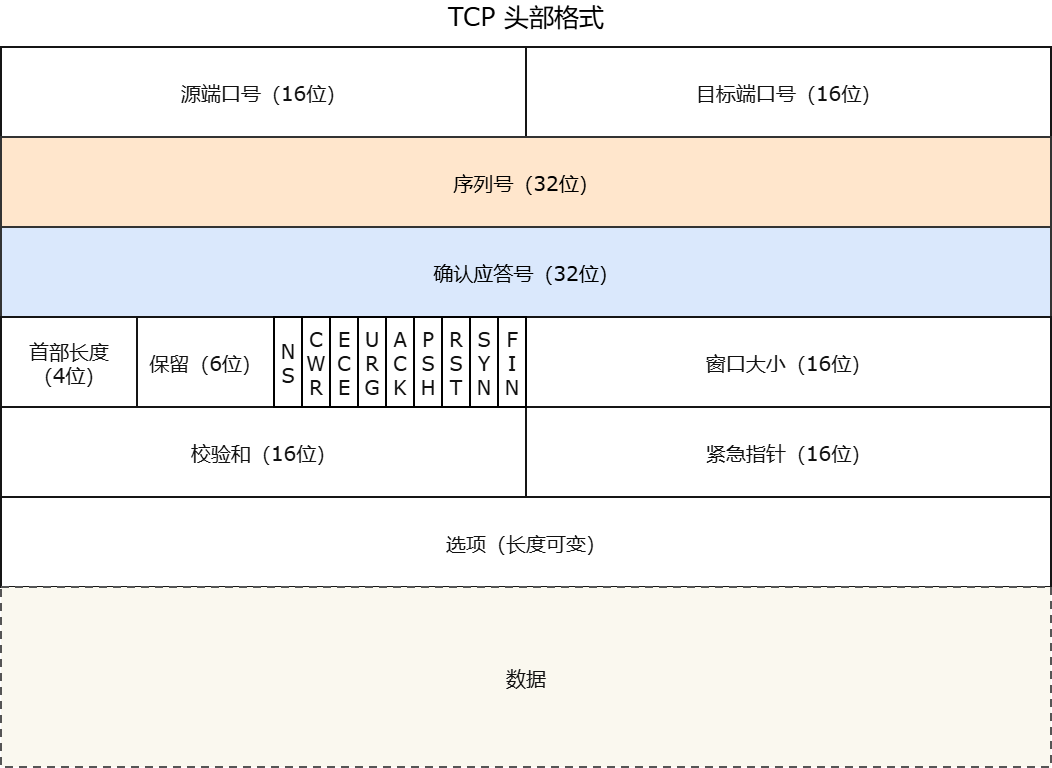

The diagram above was exported from draw.io. Its source (the exported page's mxGraphModel, read from the mxfile embedded in the PNG):
<mxGraphModel dx="1415" dy="853" grid="1" gridSize="1" guides="1" tooltips="1" connect="1" arrows="1" fold="1" page="1" pageScale="1" pageWidth="827" pageHeight="1169" math="0" shadow="0">
  <root>
    <mxCell id="0" />
    <mxCell id="1" parent="0" />
    <mxCell id="KpOz9XUn-IUMbLeQG_Kp-2" parent="1" style="rounded=0;whiteSpace=wrap;html=0;align=center;verticalAlign=middle;fontFamily=Verdana;fontSize=20;fontStyle=0;fontColor=#111111;strokeColor=#151515;strokeWidth=2;fillColor=#FFFFFF;spacing=0;" value="源端口号（16位）" vertex="1">
      <mxGeometry height="90" width="525" x="200" y="207" as="geometry" />
    </mxCell>
    <mxCell id="KpOz9XUn-IUMbLeQG_Kp-3" parent="1" style="rounded=0;whiteSpace=wrap;html=0;align=center;verticalAlign=middle;fontFamily=Verdana;fontSize=20;fontStyle=0;fontColor=#111111;strokeColor=#151515;strokeWidth=2;fillColor=#FFFFFF;spacing=0;" value="目标端口号（16位）" vertex="1">
      <mxGeometry height="90" width="525" x="725" y="207" as="geometry" />
    </mxCell>
    <mxCell id="KpOz9XUn-IUMbLeQG_Kp-4" parent="1" style="rounded=0;whiteSpace=wrap;html=0;align=center;verticalAlign=middle;fontFamily=Verdana;fontSize=20;fontStyle=0;strokeColor=#333333;strokeWidth=2;fillColor=#ffe6cc;spacing=0;" value="序列号（32位）" vertex="1">
      <mxGeometry height="90" width="1050" x="200" y="297" as="geometry" />
    </mxCell>
    <mxCell id="KpOz9XUn-IUMbLeQG_Kp-5" parent="1" style="rounded=0;whiteSpace=wrap;html=0;align=center;verticalAlign=middle;fontFamily=Verdana;fontSize=20;fontStyle=0;strokeColor=#333333;strokeWidth=2;fillColor=#dae8fc;spacing=0;" value="确认应答号（32位）" vertex="1">
      <mxGeometry height="90" width="1050" x="200" y="387" as="geometry" />
    </mxCell>
    <mxCell id="KpOz9XUn-IUMbLeQG_Kp-6" parent="1" style="rounded=0;whiteSpace=wrap;html=0;align=center;verticalAlign=middle;fontFamily=Verdana;fontSize=20;fontStyle=0;fontColor=#111111;strokeColor=#151515;strokeWidth=2;fillColor=#FFFFFF;spacing=0;" value="首部长度&#10;（4位）" vertex="1">
      <mxGeometry height="90" width="136" x="200" y="477" as="geometry" />
    </mxCell>
    <mxCell id="KpOz9XUn-IUMbLeQG_Kp-7" parent="1" style="rounded=0;whiteSpace=wrap;html=0;align=center;verticalAlign=middle;fontFamily=Verdana;fontSize=20;fontStyle=0;fontColor=#111111;strokeColor=#151515;strokeWidth=2;fillColor=#FFFFFF;spacing=0;" value="保留（6位）" vertex="1">
      <mxGeometry height="90" width="137" x="336" y="477" as="geometry" />
    </mxCell>
    <mxCell id="KpOz9XUn-IUMbLeQG_Kp-14" parent="1" style="rounded=0;whiteSpace=wrap;html=0;align=center;verticalAlign=middle;fontFamily=Verdana;fontSize=20;fontStyle=0;fontColor=#111111;strokeColor=#151515;strokeWidth=2;fillColor=#FFFFFF;spacing=0;" value="窗口大小（16位）" vertex="1">
      <mxGeometry height="90" width="525" x="725" y="477" as="geometry" />
    </mxCell>
    <mxCell id="KpOz9XUn-IUMbLeQG_Kp-15" parent="1" style="rounded=0;whiteSpace=wrap;html=0;align=center;verticalAlign=middle;fontFamily=Verdana;fontSize=20;fontStyle=0;fontColor=#111111;strokeColor=#151515;strokeWidth=2;fillColor=#FFFFFF;spacing=0;" value="校验和（16位）" vertex="1">
      <mxGeometry height="90" width="525" x="200" y="567" as="geometry" />
    </mxCell>
    <mxCell id="KpOz9XUn-IUMbLeQG_Kp-16" parent="1" style="rounded=0;whiteSpace=wrap;html=0;align=center;verticalAlign=middle;fontFamily=Verdana;fontSize=20;fontStyle=0;fontColor=#111111;strokeColor=#151515;strokeWidth=2;fillColor=#FFFFFF;spacing=0;" value="紧急指针（16位）" vertex="1">
      <mxGeometry height="90" width="525" x="725" y="567" as="geometry" />
    </mxCell>
    <mxCell id="KpOz9XUn-IUMbLeQG_Kp-17" parent="1" style="rounded=0;whiteSpace=wrap;html=0;align=center;verticalAlign=middle;fontFamily=Verdana;fontSize=20;fontStyle=0;fontColor=#111111;strokeColor=#151515;strokeWidth=2;fillColor=#FFFFFF;spacing=0;" value="选项（长度可变）" vertex="1">
      <mxGeometry height="90" width="1050" x="200" y="657" as="geometry" />
    </mxCell>
    <mxCell id="KpOz9XUn-IUMbLeQG_Kp-18" parent="1" style="rounded=0;whiteSpace=wrap;html=0;align=center;verticalAlign=middle;fontFamily=Verdana;fontSize=20;fontStyle=0;fontColor=#111111;strokeColor=#151515;strokeWidth=2;fillColor=#FAF8EF;spacing=0;dashed=1;dashPattern=4 3;strokeColor=#555555;" value="数据" vertex="1">
      <mxGeometry height="180" width="1050" x="200" y="747" as="geometry" />
    </mxCell>
    <mxCell id="dZLkhedffZCg9bKHa80Y-7" parent="1" style="rounded=0;whiteSpace=wrap;html=1;strokeWidth=2;" value="&lt;font style=&quot;font-size: 20px;&quot; face=&quot;Verdana&quot;&gt;&lt;span style=&quot;color: rgb(17, 17, 17);&quot;&gt;F&lt;/span&gt;&lt;br style=&quot;padding: 0px; margin: 0px; color: rgb(17, 17, 17);&quot;&gt;&lt;span style=&quot;color: rgb(17, 17, 17);&quot;&gt;I&lt;/span&gt;&lt;br style=&quot;padding: 0px; margin: 0px; color: rgb(17, 17, 17);&quot;&gt;&lt;span style=&quot;color: rgb(17, 17, 17);&quot;&gt;N&lt;/span&gt;&lt;/font&gt;" vertex="1">
      <mxGeometry height="90" width="28" x="696.9999999999999" y="477" as="geometry" />
    </mxCell>
    <mxCell id="dZLkhedffZCg9bKHa80Y-8" parent="1" style="rounded=0;whiteSpace=wrap;html=1;strokeWidth=2;" value="&lt;font color=&quot;#111111&quot; face=&quot;Verdana&quot;&gt;&lt;span style=&quot;font-size: 20px;&quot;&gt;S&lt;/span&gt;&lt;/font&gt;&lt;div&gt;&lt;font color=&quot;#111111&quot; face=&quot;Verdana&quot;&gt;&lt;span style=&quot;font-size: 20px;&quot;&gt;Y&lt;/span&gt;&lt;/font&gt;&lt;/div&gt;&lt;div&gt;&lt;font color=&quot;#111111&quot; face=&quot;Verdana&quot;&gt;&lt;span style=&quot;font-size: 20px;&quot;&gt;N&lt;/span&gt;&lt;/font&gt;&lt;/div&gt;" vertex="1">
      <mxGeometry height="90" width="28" x="669" y="477" as="geometry" />
    </mxCell>
    <mxCell id="dZLkhedffZCg9bKHa80Y-9" parent="1" style="rounded=0;whiteSpace=wrap;html=1;strokeWidth=2;" value="&lt;font color=&quot;#111111&quot; face=&quot;Verdana&quot;&gt;&lt;span style=&quot;font-size: 20px;&quot;&gt;R&lt;/span&gt;&lt;/font&gt;&lt;div&gt;&lt;font color=&quot;#111111&quot; face=&quot;Verdana&quot;&gt;&lt;span style=&quot;font-size: 20px;&quot;&gt;S&lt;/span&gt;&lt;/font&gt;&lt;/div&gt;&lt;div&gt;&lt;font color=&quot;#111111&quot; face=&quot;Verdana&quot;&gt;&lt;span style=&quot;font-size: 20px;&quot;&gt;T&lt;/span&gt;&lt;/font&gt;&lt;/div&gt;" vertex="1">
      <mxGeometry height="90" width="28" x="641" y="477" as="geometry" />
    </mxCell>
    <mxCell id="dZLkhedffZCg9bKHa80Y-10" parent="1" style="rounded=0;whiteSpace=wrap;html=1;strokeWidth=2;" value="&lt;font color=&quot;#111111&quot; face=&quot;Verdana&quot;&gt;&lt;span style=&quot;font-size: 20px;&quot;&gt;P&lt;/span&gt;&lt;/font&gt;&lt;div&gt;&lt;font color=&quot;#111111&quot; face=&quot;Verdana&quot;&gt;&lt;span style=&quot;font-size: 20px;&quot;&gt;S&lt;/span&gt;&lt;/font&gt;&lt;/div&gt;&lt;div&gt;&lt;font color=&quot;#111111&quot; face=&quot;Verdana&quot;&gt;&lt;span style=&quot;font-size: 20px;&quot;&gt;H&lt;/span&gt;&lt;/font&gt;&lt;/div&gt;" vertex="1">
      <mxGeometry height="90" width="28" x="613" y="477" as="geometry" />
    </mxCell>
    <mxCell id="dZLkhedffZCg9bKHa80Y-11" parent="1" style="rounded=0;whiteSpace=wrap;html=1;strokeWidth=2;" value="&lt;font color=&quot;#111111&quot; face=&quot;Verdana&quot;&gt;&lt;span style=&quot;font-size: 20px;&quot;&gt;A&lt;/span&gt;&lt;/font&gt;&lt;div&gt;&lt;font color=&quot;#111111&quot; face=&quot;Verdana&quot;&gt;&lt;span style=&quot;font-size: 20px;&quot;&gt;C&lt;/span&gt;&lt;/font&gt;&lt;/div&gt;&lt;div&gt;&lt;font color=&quot;#111111&quot; face=&quot;Verdana&quot;&gt;&lt;span style=&quot;font-size: 20px;&quot;&gt;K&lt;/span&gt;&lt;/font&gt;&lt;/div&gt;" vertex="1">
      <mxGeometry height="90" width="28" x="585" y="477" as="geometry" />
    </mxCell>
    <mxCell id="dZLkhedffZCg9bKHa80Y-12" parent="1" style="rounded=0;whiteSpace=wrap;html=1;strokeWidth=2;" value="&lt;font color=&quot;#111111&quot; face=&quot;Verdana&quot;&gt;&lt;span style=&quot;font-size: 20px;&quot;&gt;U&lt;/span&gt;&lt;/font&gt;&lt;div&gt;&lt;font color=&quot;#111111&quot; face=&quot;Verdana&quot;&gt;&lt;span style=&quot;font-size: 20px;&quot;&gt;R&lt;/span&gt;&lt;/font&gt;&lt;/div&gt;&lt;div&gt;&lt;font color=&quot;#111111&quot; face=&quot;Verdana&quot;&gt;&lt;span style=&quot;font-size: 20px;&quot;&gt;G&lt;/span&gt;&lt;/font&gt;&lt;/div&gt;" vertex="1">
      <mxGeometry height="90" width="28" x="557" y="477" as="geometry" />
    </mxCell>
    <mxCell id="dZLkhedffZCg9bKHa80Y-14" parent="1" style="rounded=0;whiteSpace=wrap;html=1;strokeWidth=2;" value="&lt;font color=&quot;#111111&quot; face=&quot;Verdana&quot;&gt;&lt;span style=&quot;font-size: 20px;&quot;&gt;E&lt;/span&gt;&lt;/font&gt;&lt;div&gt;&lt;font color=&quot;#111111&quot; face=&quot;Verdana&quot;&gt;&lt;span style=&quot;font-size: 20px;&quot;&gt;C&lt;/span&gt;&lt;/font&gt;&lt;/div&gt;&lt;div&gt;&lt;font color=&quot;#111111&quot; face=&quot;Verdana&quot;&gt;&lt;span style=&quot;font-size: 20px;&quot;&gt;E&lt;/span&gt;&lt;/font&gt;&lt;/div&gt;" vertex="1">
      <mxGeometry height="90" width="28" x="529" y="477" as="geometry" />
    </mxCell>
    <mxCell id="dZLkhedffZCg9bKHa80Y-15" parent="1" style="rounded=0;whiteSpace=wrap;html=1;strokeWidth=2;" value="&lt;font color=&quot;#111111&quot; face=&quot;Verdana&quot;&gt;&lt;span style=&quot;font-size: 20px;&quot;&gt;C&lt;/span&gt;&lt;/font&gt;&lt;div&gt;&lt;font color=&quot;#111111&quot; face=&quot;Verdana&quot;&gt;&lt;span style=&quot;font-size: 20px;&quot;&gt;W&lt;/span&gt;&lt;/font&gt;&lt;/div&gt;&lt;div&gt;&lt;font color=&quot;#111111&quot; face=&quot;Verdana&quot;&gt;&lt;span style=&quot;font-size: 20px;&quot;&gt;R&lt;/span&gt;&lt;/font&gt;&lt;/div&gt;" vertex="1">
      <mxGeometry height="90" width="28" x="501" y="477" as="geometry" />
    </mxCell>
    <mxCell id="dZLkhedffZCg9bKHa80Y-16" parent="1" style="rounded=0;whiteSpace=wrap;html=1;strokeWidth=2;" value="&lt;font color=&quot;#111111&quot; face=&quot;Verdana&quot;&gt;&lt;span style=&quot;font-size: 20px;&quot;&gt;N&lt;/span&gt;&lt;/font&gt;&lt;div&gt;&lt;font color=&quot;#111111&quot; face=&quot;Verdana&quot;&gt;&lt;span style=&quot;font-size: 20px;&quot;&gt;S&lt;/span&gt;&lt;/font&gt;&lt;/div&gt;" vertex="1">
      <mxGeometry height="90" width="28" x="473" y="477" as="geometry" />
    </mxCell>
    <mxCell id="dZLkhedffZCg9bKHa80Y-21" parent="1" style="text;html=1;whiteSpace=wrap;strokeColor=none;fillColor=none;align=center;verticalAlign=middle;rounded=0;" value="&lt;font face=&quot;Verdana&quot; style=&quot;font-size: 25px;&quot;&gt;TCP 头部格式&lt;/font&gt;" vertex="1">
      <mxGeometry height="30" width="263.5" x="593.25" y="160" as="geometry" />
    </mxCell>
  </root>
</mxGraphModel>